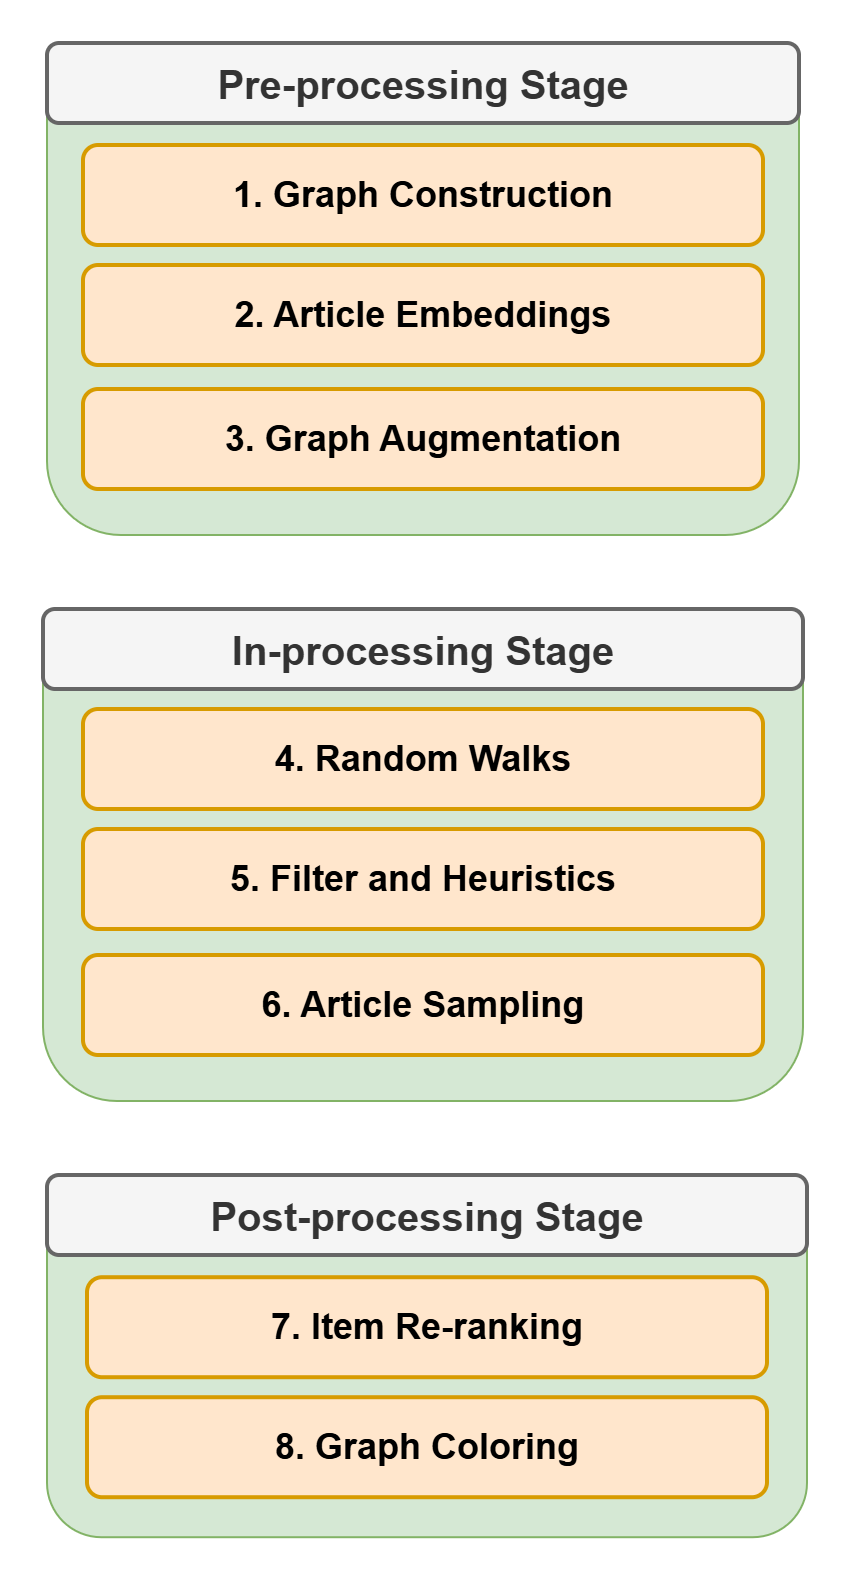

The diagram above was exported from draw.io. Its source (the exported page's mxGraphModel, read from the mxfile embedded in the PNG):
<mxGraphModel dx="2276" dy="961" grid="1" gridSize="10" guides="1" tooltips="1" connect="1" arrows="1" fold="1" page="1" pageScale="1" pageWidth="850" pageHeight="1100" math="0" shadow="0">
  <root>
    <mxCell id="0" />
    <mxCell id="1" parent="0" />
    <mxCell id="2" value="" style="rounded=1;whiteSpace=wrap;html=1;fillColor=#d5e8d4;strokeColor=#82b366;" vertex="1" parent="1">
      <mxGeometry x="-614" y="176" width="376" height="246" as="geometry" />
    </mxCell>
    <mxCell id="3" value="&lt;font style=&quot;font-size: 18px;&quot;&gt;&lt;b style=&quot;&quot;&gt;1. Graph Construction&lt;/b&gt;&lt;/font&gt;" style="rounded=1;whiteSpace=wrap;html=1;fillColor=#ffe6cc;strokeColor=#d79b00;strokeWidth=2;" vertex="1" parent="1">
      <mxGeometry x="-596" y="227" width="340" height="50" as="geometry" />
    </mxCell>
    <mxCell id="4" value="&lt;b&gt;&lt;font style=&quot;font-size: 20px;&quot;&gt;Pre-processing Stage&lt;/font&gt;&lt;/b&gt;" style="rounded=1;whiteSpace=wrap;html=1;fillColor=#f5f5f5;strokeColor=#666666;fontColor=#333333;strokeWidth=2;" vertex="1" parent="1">
      <mxGeometry x="-614" y="176" width="376" height="40" as="geometry" />
    </mxCell>
    <mxCell id="5" value="&lt;font style=&quot;font-size: 18px;&quot;&gt;&lt;b style=&quot;&quot;&gt;2. Article Embeddings&lt;/b&gt;&lt;/font&gt;" style="rounded=1;whiteSpace=wrap;html=1;fillColor=#ffe6cc;strokeColor=#d79b00;strokeWidth=2;" vertex="1" parent="1">
      <mxGeometry x="-596" y="287" width="340" height="50" as="geometry" />
    </mxCell>
    <mxCell id="6" value="" style="rounded=1;whiteSpace=wrap;html=1;fillColor=#d5e8d4;strokeColor=#82b366;container=0;" vertex="1" parent="1">
      <mxGeometry x="-616" y="459" width="380" height="246" as="geometry" />
    </mxCell>
    <mxCell id="7" value="&lt;b&gt;&lt;font style=&quot;font-size: 20px;&quot;&gt;In-processing Stage&lt;/font&gt;&lt;/b&gt;" style="rounded=1;whiteSpace=wrap;html=1;fillColor=#f5f5f5;strokeColor=#666666;fontColor=#333333;strokeWidth=2;container=0;" vertex="1" parent="1">
      <mxGeometry x="-616" y="459" width="380" height="40" as="geometry" />
    </mxCell>
    <mxCell id="8" value="&lt;b&gt;&lt;font style=&quot;font-size: 18px;&quot;&gt;4. Random Walks&lt;/font&gt;&lt;/b&gt;" style="rounded=1;whiteSpace=wrap;html=1;fillColor=#ffe6cc;strokeColor=#d79b00;strokeWidth=2;container=0;" vertex="1" parent="1">
      <mxGeometry x="-596" y="509" width="340" height="50" as="geometry" />
    </mxCell>
    <mxCell id="9" value="&lt;b&gt;&lt;font&gt;&lt;font style=&quot;font-size: 18px;&quot;&gt;5. Filter and Heuristics&lt;/font&gt;&lt;/font&gt;&lt;/b&gt;" style="rounded=1;whiteSpace=wrap;html=1;fillColor=#ffe6cc;strokeColor=#d79b00;strokeWidth=2;container=0;" vertex="1" parent="1">
      <mxGeometry x="-596" y="569" width="340" height="50" as="geometry" />
    </mxCell>
    <mxCell id="10" value="" style="rounded=1;whiteSpace=wrap;html=1;fillColor=#d5e8d4;strokeColor=#82b366;container=0;" vertex="1" parent="1">
      <mxGeometry x="-614" y="742" width="380" height="181.11" as="geometry" />
    </mxCell>
    <mxCell id="11" value="&lt;b&gt;&lt;font style=&quot;font-size: 20px;&quot;&gt;Post-processing Stage&lt;/font&gt;&lt;/b&gt;" style="rounded=1;whiteSpace=wrap;html=1;fillColor=#f5f5f5;strokeColor=#666666;fontColor=#333333;strokeWidth=2;container=0;" vertex="1" parent="1">
      <mxGeometry x="-614" y="742" width="380" height="40" as="geometry" />
    </mxCell>
    <mxCell id="12" value="&lt;b&gt;&lt;font style=&quot;font-size: 18px;&quot;&gt;7. Item Re-ranking&lt;/font&gt;&lt;/b&gt;" style="rounded=1;whiteSpace=wrap;html=1;fillColor=#ffe6cc;strokeColor=#d79b00;strokeWidth=2;container=0;" vertex="1" parent="1">
      <mxGeometry x="-594" y="793.11" width="340" height="50" as="geometry" />
    </mxCell>
    <mxCell id="13" value="&lt;b&gt;&lt;font style=&quot;font-size: 18px;&quot;&gt;8. Graph Coloring&lt;/font&gt;&lt;/b&gt;" style="rounded=1;whiteSpace=wrap;html=1;fillColor=#ffe6cc;strokeColor=#d79b00;strokeWidth=2;container=0;" vertex="1" parent="1">
      <mxGeometry x="-594" y="853.11" width="340" height="50" as="geometry" />
    </mxCell>
    <mxCell id="14" value="&lt;font style=&quot;font-size: 18px;&quot;&gt;&lt;b style=&quot;&quot;&gt;3. Graph Augmentation&lt;/b&gt;&lt;/font&gt;" style="rounded=1;whiteSpace=wrap;html=1;fillColor=#ffe6cc;strokeColor=#d79b00;strokeWidth=2;" vertex="1" parent="1">
      <mxGeometry x="-596" y="349" width="340" height="50" as="geometry" />
    </mxCell>
    <mxCell id="15" value="&lt;font style=&quot;font-size: 18px;&quot;&gt;&lt;b style=&quot;&quot;&gt;6. Article Sampling&lt;/b&gt;&lt;/font&gt;" style="rounded=1;whiteSpace=wrap;html=1;fillColor=#ffe6cc;strokeColor=#d79b00;strokeWidth=2;" vertex="1" parent="1">
      <mxGeometry x="-596" y="632" width="340" height="50" as="geometry" />
    </mxCell>
  </root>
</mxGraphModel>